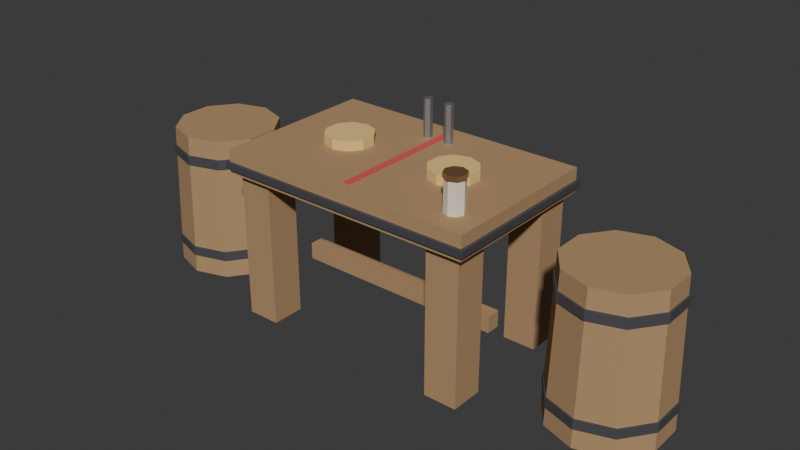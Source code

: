 # Source: armwrestle_table.blend  (saved by Blender 5.2.44; exported with 4.5.12 LTS)
import bpy
from mathutils import Matrix  # noqa: F401  (used for matrix-valued properties, if any)

bpy.ops.wm.read_factory_settings(use_empty=True)
scene = bpy.context.scene
scene.name = 'Scene'

# ---- collections
col_collection = bpy.data.collections.new('Collection'); scene.collection.children.link(col_collection)

# ---- materials (node trees are filled in below, after node groups)
mat_wood = bpy.data.materials.new('Wood')
mat_wood.use_backface_culling = True
mat_wood.diffuse_color = (0.45, 0.28, 0.14, 1.0)
mat_irondark = bpy.data.materials.new('IronDark')
mat_irondark.use_backface_culling = True
mat_irondark.diffuse_color = (0.17, 0.17, 0.19, 1.0)
mat_dartred = bpy.data.materials.new('DartRed')
mat_dartred.use_backface_culling = True
mat_dartred.diffuse_color = (0.7, 0.1, 0.08, 1.0)
mat_cushion = bpy.data.materials.new('Cushion')
mat_cushion.use_backface_culling = True
mat_cushion.diffuse_color = (0.86, 0.6, 0.22, 1.0)
mat_iron = bpy.data.materials.new('Iron')
mat_iron.use_backface_culling = True
mat_iron.diffuse_color = (0.42, 0.43, 0.46, 1.0)
mat_cream = bpy.data.materials.new('Cream')
mat_cream.use_backface_culling = True
mat_cream.diffuse_color = (0.86, 0.79, 0.63, 1.0)
mat_copper = bpy.data.materials.new('Copper')
mat_copper.use_backface_culling = True
mat_copper.diffuse_color = (0.78, 0.45, 0.22, 1.0)

# ---- material node trees
mat_wood.use_nodes = True; mat_wood.node_tree.nodes.clear()
_N = mat_wood.node_tree.nodes; _L = mat_wood.node_tree.links
n0 = _N.new('ShaderNodeBsdfPrincipled'); n0.name = 'Principled BSDF'; n0.location = (-200, 100)
n0.inputs[0].default_value = (0.45, 0.28, 0.14, 1.0)
n0.inputs[2].default_value = 0.75
n0.inputs[10].default_value = 0.005
n1 = _N.new('ShaderNodeOutputMaterial'); n1.name = 'Material Output'; n1.location = (200, 100)
_L.new(n0.outputs[0], n1.inputs[0])
n1.is_active_output = True
mat_irondark.use_nodes = True; mat_irondark.node_tree.nodes.clear()
_N = mat_irondark.node_tree.nodes; _L = mat_irondark.node_tree.links
n0 = _N.new('ShaderNodeBsdfPrincipled'); n0.name = 'Principled BSDF'; n0.location = (-200, 100)
n0.inputs[0].default_value = (0.17, 0.17, 0.19, 1.0)
n0.inputs[1].default_value = 0.7
n0.inputs[2].default_value = 0.55
n0.inputs[10].default_value = 0.005
n1 = _N.new('ShaderNodeOutputMaterial'); n1.name = 'Material Output'; n1.location = (200, 100)
_L.new(n0.outputs[0], n1.inputs[0])
n1.is_active_output = True
mat_dartred.use_nodes = True; mat_dartred.node_tree.nodes.clear()
_N = mat_dartred.node_tree.nodes; _L = mat_dartred.node_tree.links
n0 = _N.new('ShaderNodeBsdfPrincipled'); n0.name = 'Principled BSDF'; n0.location = (-200, 100)
n0.inputs[0].default_value = (0.7, 0.1, 0.08, 1.0)
n0.inputs[2].default_value = 0.8
n0.inputs[10].default_value = 0.005
n1 = _N.new('ShaderNodeOutputMaterial'); n1.name = 'Material Output'; n1.location = (200, 100)
_L.new(n0.outputs[0], n1.inputs[0])
n1.is_active_output = True
mat_cushion.use_nodes = True; mat_cushion.node_tree.nodes.clear()
_N = mat_cushion.node_tree.nodes; _L = mat_cushion.node_tree.links
n0 = _N.new('ShaderNodeBsdfPrincipled'); n0.name = 'Principled BSDF'; n0.location = (-200, 100)
n0.inputs[0].default_value = (0.86, 0.6, 0.22, 1.0)
n0.inputs[2].default_value = 0.9
n0.inputs[10].default_value = 0.005
n1 = _N.new('ShaderNodeOutputMaterial'); n1.name = 'Material Output'; n1.location = (200, 100)
_L.new(n0.outputs[0], n1.inputs[0])
n1.is_active_output = True
mat_iron.use_nodes = True; mat_iron.node_tree.nodes.clear()
_N = mat_iron.node_tree.nodes; _L = mat_iron.node_tree.links
n0 = _N.new('ShaderNodeBsdfPrincipled'); n0.name = 'Principled BSDF'; n0.location = (-200, 100)
n0.inputs[0].default_value = (0.42, 0.43, 0.46, 1.0)
n0.inputs[1].default_value = 0.8
n0.inputs[2].default_value = 0.45
n0.inputs[10].default_value = 0.005
n1 = _N.new('ShaderNodeOutputMaterial'); n1.name = 'Material Output'; n1.location = (200, 100)
_L.new(n0.outputs[0], n1.inputs[0])
n1.is_active_output = True
mat_cream.use_nodes = True; mat_cream.node_tree.nodes.clear()
_N = mat_cream.node_tree.nodes; _L = mat_cream.node_tree.links
n0 = _N.new('ShaderNodeBsdfPrincipled'); n0.name = 'Principled BSDF'; n0.location = (-200, 100)
n0.inputs[0].default_value = (0.86, 0.79, 0.63, 1.0)
n0.inputs[2].default_value = 0.75
n0.inputs[10].default_value = 0.005
n1 = _N.new('ShaderNodeOutputMaterial'); n1.name = 'Material Output'; n1.location = (200, 100)
_L.new(n0.outputs[0], n1.inputs[0])
n1.is_active_output = True
mat_copper.use_nodes = True; mat_copper.node_tree.nodes.clear()
_N = mat_copper.node_tree.nodes; _L = mat_copper.node_tree.links
n0 = _N.new('ShaderNodeBsdfPrincipled'); n0.name = 'Principled BSDF'; n0.location = (-200, 100)
n0.inputs[0].default_value = (0.78, 0.45, 0.22, 1.0)
n0.inputs[1].default_value = 0.9
n0.inputs[2].default_value = 0.35
n0.inputs[10].default_value = 0.005
n1 = _N.new('ShaderNodeOutputMaterial'); n1.name = 'Material Output'; n1.location = (200, 100)
_L.new(n0.outputs[0], n1.inputs[0])
n1.is_active_output = True

# ---- world
world_world = bpy.data.worlds.new('World'); scene.world = world_world
world_world.use_nodes = True; world_world.node_tree.nodes.clear()
_N = world_world.node_tree.nodes; _L = world_world.node_tree.links
n0 = _N.new('ShaderNodeOutputWorld'); n0.name = 'World Output'; n0.location = (200, 100)
n1 = _N.new('ShaderNodeBackground'); n1.name = 'Background'; n1.location = (-200, 100)
n1.inputs[0].default_value = (0.05088, 0.05088, 0.05088, 1.0)
_L.new(n1.outputs[0], n0.inputs[0])
n0.is_active_output = True
world_world.color = (0.05088, 0.05088, 0.05088)
world_world.sun_shadow_jitter_overblur = 0.0

# ---- meshes
me_armwrestletable = bpy.data.meshes.new('ArmwrestleTable')
me_armwrestletable.from_pydata([(-0.55, -0.35, 0.62), (-0.55, -0.35, 0.72), (-0.55, 0.35, 0.62), (-0.55, 0.35, 0.72), (0.55, -0.35, 0.62), (0.55, -0.35, 0.72), (0.55, 0.35, 0.62), (0.55, 0.35, 0.72), (-0.562, -0.362, 0.64), (-0.562, -0.362, 0.67), (-0.562, 0.362, 0.64), (-0.562, 0.362, 0.67), (0.562, -0.362, 0.64), (0.562, -0.362, 0.67), (0.562, 0.362, 0.64), (0.562, 0.362, 0.67), (-0.52, -0.32, 0.0), (-0.52, -0.32, 0.62), (-0.52, -0.18, 0.0), (-0.52, -0.18, 0.62), (-0.38, -0.32, 0.0), (-0.38, -0.32, 0.62), (-0.38, -0.18, 0.0), (-0.38, -0.18, 0.62), (-0.52, 0.18, 0.0), (-0.52, 0.18, 0.62), (-0.52, 0.32, 0.0), (-0.52, 0.32, 0.62), (-0.38, 0.18, 0.0), (-0.38, 0.18, 0.62), (-0.38, 0.32, 0.0), (-0.38, 0.32, 0.62), (0.38, -0.32, 0.0), (0.38, -0.32, 0.62), (0.38, -0.18, 0.0), (0.38, -0.18, 0.62), (0.52, -0.32, 0.0), (0.52, -0.32, 0.62), (0.52, -0.18, 0.0), (0.52, -0.18, 0.62), (0.38, 0.18, 0.0), (0.38, 0.18, 0.62), (0.38, 0.32, 0.0), (0.38, 0.32, 0.62), (0.52, 0.18, 0.0), (0.52, 0.18, 0.62), (0.52, 0.32, 0.0), (0.52, 0.32, 0.62), (-0.45, -0.03, 0.15), (-0.45, -0.03, 0.22), (-0.45, 0.03, 0.15), (-0.45, 0.03, 0.22), (0.45, -0.03, 0.15), (0.45, -0.03, 0.22), (0.45, 0.03, 0.15), (0.45, 0.03, 0.22), (-0.015, -0.3, 0.72), (-0.015, -0.3, 0.724), (-0.015, 0.3, 0.72), (-0.015, 0.3, 0.724), (0.015, -0.3, 0.72), (0.015, -0.3, 0.724), (0.015, 0.3, 0.72), (0.015, 0.3, 0.724), (-0.25, 0.1, 0.72), (-0.25, 0.1, 0.76), (-0.1912, 0.0809, 0.72), (-0.1912, 0.0809, 0.76), (-0.1549, 0.0309, 0.72), (-0.1549, 0.0309, 0.76), (-0.1549, -0.0309, 0.72), (-0.1549, -0.0309, 0.76), (-0.1912, -0.0809, 0.72), (-0.1912, -0.0809, 0.76), (-0.25, -0.1, 0.72), (-0.25, -0.1, 0.76), (-0.3088, -0.0809, 0.72), (-0.3088, -0.0809, 0.76), (-0.3451, -0.0309, 0.72), (-0.3451, -0.0309, 0.76), (-0.3451, 0.0309, 0.72), (-0.3451, 0.0309, 0.76), (-0.3088, 0.0809, 0.72), (-0.3088, 0.0809, 0.76), (-0.05, 0.248, 0.72), (-0.05, 0.248, 0.88), (-0.03441, 0.239, 0.72), (-0.03441, 0.239, 0.88), (-0.03441, 0.221, 0.72), (-0.03441, 0.221, 0.88), (-0.05, 0.212, 0.72), (-0.05, 0.212, 0.88), (-0.06559, 0.221, 0.72), (-0.06559, 0.221, 0.88), (-0.06559, 0.239, 0.72), (-0.06559, 0.239, 0.88), (0.25, 0.1, 0.72), (0.25, 0.1, 0.76), (0.3088, 0.0809, 0.72), (0.3088, 0.0809, 0.76), (0.3451, 0.0309, 0.72), (0.3451, 0.0309, 0.76), (0.3451, -0.0309, 0.72), (0.3451, -0.0309, 0.76), (0.3088, -0.0809, 0.72), (0.3088, -0.0809, 0.76), (0.25, -0.1, 0.72), (0.25, -0.1, 0.76), (0.1912, -0.0809, 0.72), (0.1912, -0.0809, 0.76), (0.1549, -0.0309, 0.72), (0.1549, -0.0309, 0.76), (0.1549, 0.0309, 0.72), (0.1549, 0.0309, 0.76), (0.1912, 0.0809, 0.72), (0.1912, 0.0809, 0.76), (0.05, 0.248, 0.72), (0.05, 0.248, 0.88), (0.06559, 0.239, 0.72), (0.06559, 0.239, 0.88), (0.06559, 0.221, 0.72), (0.06559, 0.221, 0.88), (0.05, 0.212, 0.72), (0.05, 0.212, 0.88), (0.03441, 0.221, 0.72), (0.03441, 0.221, 0.88), (0.03441, 0.239, 0.72), (0.03441, 0.239, 0.88), (-0.95, 0.24, 0.0), (-0.95, 0.22, 0.62), (-0.8089, 0.1942, 0.0), (-0.8207, 0.178, 0.62), (-0.7217, 0.07416, 0.0), (-0.7408, 0.06798, 0.62), (-0.7217, -0.07416, 0.0), (-0.7408, -0.06798, 0.62), (-0.8089, -0.1942, 0.0), (-0.8207, -0.178, 0.62), (-0.95, -0.24, 0.0), (-0.95, -0.22, 0.62), (-1.091, -0.1942, 0.0), (-1.079, -0.178, 0.62), (-1.178, -0.07416, 0.0), (-1.159, -0.06798, 0.62), (-1.178, 0.07416, 0.0), (-1.159, 0.06798, 0.62), (-1.091, 0.1942, 0.0), (-1.079, 0.178, 0.62), (-0.95, 0.2426, 0.08), (-0.95, 0.2426, 0.12), (-0.8074, 0.1963, 0.08), (-0.8074, 0.1963, 0.12), (-0.7193, 0.07497, 0.08), (-0.7193, 0.07497, 0.12), (-0.7193, -0.07497, 0.08), (-0.7193, -0.07497, 0.12), (-0.8074, -0.1963, 0.08), (-0.8074, -0.1963, 0.12), (-0.95, -0.2426, 0.08), (-0.95, -0.2426, 0.12), (-1.093, -0.1963, 0.08), (-1.093, -0.1963, 0.12), (-1.181, -0.07497, 0.08), (-1.181, -0.07497, 0.12), (-1.181, 0.07497, 0.08), (-1.181, 0.07497, 0.12), (-1.093, 0.1963, 0.08), (-1.093, 0.1963, 0.12), (-0.95, 0.23, 0.5), (-0.95, 0.23, 0.54), (-0.8148, 0.1861, 0.5), (-0.8148, 0.1861, 0.54), (-0.7313, 0.07107, 0.5), (-0.7313, 0.07107, 0.54), (-0.7313, -0.07107, 0.5), (-0.7313, -0.07107, 0.54), (-0.8148, -0.1861, 0.5), (-0.8148, -0.1861, 0.54), (-0.95, -0.23, 0.5), (-0.95, -0.23, 0.54), (-1.085, -0.1861, 0.5), (-1.085, -0.1861, 0.54), (-1.169, -0.07107, 0.5), (-1.169, -0.07107, 0.54), (-1.169, 0.07107, 0.5), (-1.169, 0.07107, 0.54), (-1.085, 0.1861, 0.5), (-1.085, 0.1861, 0.54), (0.95, 0.24, 0.0), (0.95, 0.22, 0.62), (1.091, 0.1942, 0.0), (1.079, 0.178, 0.62), (1.178, 0.07416, 0.0), (1.159, 0.06798, 0.62), (1.178, -0.07416, 0.0), (1.159, -0.06798, 0.62), (1.091, -0.1942, 0.0), (1.079, -0.178, 0.62), (0.95, -0.24, 0.0), (0.95, -0.22, 0.62), (0.8089, -0.1942, 0.0), (0.8207, -0.178, 0.62), (0.7217, -0.07416, 0.0), (0.7408, -0.06798, 0.62), (0.7217, 0.07416, 0.0), (0.7408, 0.06798, 0.62), (0.8089, 0.1942, 0.0), (0.8207, 0.178, 0.62), (0.95, 0.2426, 0.08), (0.95, 0.2426, 0.12), (1.093, 0.1963, 0.08), (1.093, 0.1963, 0.12), (1.181, 0.07497, 0.08), (1.181, 0.07497, 0.12), (1.181, -0.07497, 0.08), (1.181, -0.07497, 0.12), (1.093, -0.1963, 0.08), (1.093, -0.1963, 0.12), (0.95, -0.2426, 0.08), (0.95, -0.2426, 0.12), (0.8074, -0.1963, 0.08), (0.8074, -0.1963, 0.12), (0.7193, -0.07497, 0.08), (0.7193, -0.07497, 0.12), (0.7193, 0.07497, 0.08), (0.7193, 0.07497, 0.12), (0.8074, 0.1963, 0.08), (0.8074, 0.1963, 0.12), (0.95, 0.23, 0.5), (0.95, 0.23, 0.54), (1.085, 0.1861, 0.5), (1.085, 0.1861, 0.54), (1.169, 0.07107, 0.5), (1.169, 0.07107, 0.54), (1.169, -0.07107, 0.5), (1.169, -0.07107, 0.54), (1.085, -0.1861, 0.5), (1.085, -0.1861, 0.54), (0.95, -0.23, 0.5), (0.95, -0.23, 0.54), (0.8148, -0.1861, 0.5), (0.8148, -0.1861, 0.54), (0.7313, -0.07107, 0.5), (0.7313, -0.07107, 0.54), (0.7313, 0.07107, 0.5), (0.7313, 0.07107, 0.54), (0.8148, 0.1861, 0.5), (0.8148, 0.1861, 0.54), (0.43, -0.19, 0.72), (0.43, -0.19, 0.85), (0.4583, -0.2017, 0.72), (0.4583, -0.2017, 0.85), (0.47, -0.23, 0.72), (0.47, -0.23, 0.85), (0.4583, -0.2583, 0.72), (0.4583, -0.2583, 0.85), (0.43, -0.27, 0.72), (0.43, -0.27, 0.85), (0.4017, -0.2583, 0.72), (0.4017, -0.2583, 0.85), (0.39, -0.23, 0.72), (0.39, -0.23, 0.85), (0.4017, -0.2017, 0.72), (0.4017, -0.2017, 0.85), (0.43, -0.185, 0.85), (0.43, -0.185, 0.87), (0.4618, -0.1982, 0.85), (0.4618, -0.1982, 0.87), (0.475, -0.23, 0.85), (0.475, -0.23, 0.87), (0.4618, -0.2618, 0.85), (0.4618, -0.2618, 0.87), (0.43, -0.275, 0.85), (0.43, -0.275, 0.87), (0.3982, -0.2618, 0.85), (0.3982, -0.2618, 0.87), (0.385, -0.23, 0.85), (0.385, -0.23, 0.87), (0.3982, -0.1982, 0.85), (0.3982, -0.1982, 0.87)], [], [(0, 1, 3, 2), (2, 3, 7, 6), (6, 7, 5, 4), (4, 5, 1, 0), (2, 6, 4, 0), (7, 3, 1, 5), (8, 9, 11, 10), (10, 11, 15, 14), (14, 15, 13, 12), (12, 13, 9, 8), (10, 14, 12, 8), (15, 11, 9, 13), (16, 17, 19, 18), (18, 19, 23, 22), (22, 23, 21, 20), (20, 21, 17, 16), (18, 22, 20, 16), (23, 19, 17, 21), (24, 25, 27, 26), (26, 27, 31, 30), (30, 31, 29, 28), (28, 29, 25, 24), (26, 30, 28, 24), (31, 27, 25, 29), (32, 33, 35, 34), (34, 35, 39, 38), (38, 39, 37, 36), (36, 37, 33, 32), (34, 38, 36, 32), (39, 35, 33, 37), (40, 41, 43, 42), (42, 43, 47, 46), (46, 47, 45, 44), (44, 45, 41, 40), (42, 46, 44, 40), (47, 43, 41, 45), (48, 49, 51, 50), (50, 51, 55, 54), (54, 55, 53, 52), (52, 53, 49, 48), (50, 54, 52, 48), (55, 51, 49, 53), (56, 57, 59, 58), (58, 59, 63, 62), (62, 63, 61, 60), (60, 61, 57, 56), (58, 62, 60, 56), (63, 59, 57, 61), (94, 95, 85, 84), (88, 89, 91, 90), (64, 65, 67, 66), (91, 89, 87, 85, 95, 93), (132, 133, 135, 134), (66, 67, 69, 68), (96, 97, 99, 98), (68, 69, 71, 70), (92, 93, 95, 94), (86, 87, 89, 88), (70, 71, 73, 72), (94, 84, 86, 88, 90, 92), (100, 101, 103, 102), (72, 73, 75, 74), (120, 121, 123, 122), (98, 99, 101, 100), (74, 75, 77, 76), (90, 91, 93, 92), (84, 85, 87, 86), (76, 77, 79, 78), (264, 265, 267, 266), (118, 119, 121, 120), (78, 79, 81, 80), (67, 65, 83, 81, 79, 77, 75, 73, 71, 69), (130, 131, 133, 132), (80, 81, 83, 82), (124, 125, 127, 126), (126, 127, 117, 116), (82, 83, 65, 64), (64, 66, 68, 70, 72, 74, 76, 78, 80, 82), (102, 103, 105, 104), (174, 175, 177, 176), (158, 159, 161, 160), (104, 105, 107, 106), (150, 151, 153, 152), (117, 127, 125, 123, 121, 119), (106, 107, 109, 108), (116, 117, 119, 118), (122, 123, 125, 124), (108, 109, 111, 110), (250, 251, 253, 252), (152, 153, 155, 154), (110, 111, 113, 112), (156, 157, 159, 158), (98, 100, 102, 104, 106, 108, 110, 112, 114, 96), (112, 113, 115, 114), (128, 129, 131, 130), (126, 116, 118, 120, 122, 124), (114, 115, 97, 96), (103, 101, 99, 97, 115, 113, 111, 109, 107, 105), (134, 135, 137, 136), (136, 137, 139, 138), (194, 195, 197, 196), (138, 139, 141, 140), (154, 155, 157, 156), (148, 149, 151, 150), (140, 141, 143, 142), (170, 171, 173, 172), (172, 173, 175, 174), (142, 143, 145, 144), (135, 133, 131, 129, 147, 145, 143, 141, 139, 137), (178, 179, 181, 180), (144, 145, 147, 146), (208, 209, 211, 210), (176, 177, 179, 178), (146, 147, 129, 128), (132, 134, 136, 138, 140, 142, 144, 146, 128, 130), (168, 169, 171, 170), (160, 161, 163, 162), (190, 191, 193, 192), (192, 193, 195, 194), (162, 163, 165, 164), (155, 153, 151, 149, 167, 165, 163, 161, 159, 157), (198, 199, 201, 200), (164, 165, 167, 166), (230, 231, 233, 232), (196, 197, 199, 198), (166, 167, 149, 148), (158, 160, 162, 164, 166, 148, 150, 152, 154, 156), (188, 189, 191, 190), (180, 181, 183, 182), (216, 217, 219, 218), (218, 219, 221, 220), (182, 183, 185, 184), (173, 171, 169, 187, 185, 183, 181, 179, 177, 175), (212, 213, 215, 214), (184, 185, 187, 186), (268, 269, 271, 270), (210, 211, 213, 212), (186, 187, 169, 168), (176, 178, 180, 182, 184, 186, 168, 170, 172, 174), (214, 215, 217, 216), (200, 201, 203, 202), (238, 239, 241, 240), (236, 237, 239, 238), (202, 203, 205, 204), (232, 233, 235, 234), (196, 198, 200, 202, 204, 206, 188, 190, 192, 194), (204, 205, 207, 206), (228, 229, 231, 230), (206, 207, 189, 188), (199, 197, 195, 193, 191, 189, 207, 205, 203, 201), (234, 235, 237, 236), (220, 221, 223, 222), (258, 259, 261, 260), (256, 257, 259, 258), (222, 223, 225, 224), (252, 253, 255, 254), (210, 212, 214, 216, 218, 220, 222, 224, 226, 208), (224, 225, 227, 226), (248, 249, 251, 250), (226, 227, 209, 208), (219, 217, 215, 213, 211, 209, 227, 225, 223, 221), (254, 255, 257, 256), (240, 241, 243, 242), (242, 243, 245, 244), (234, 236, 238, 240, 242, 244, 246, 228, 230, 232), (244, 245, 247, 246), (270, 271, 273, 272), (246, 247, 229, 228), (239, 237, 235, 233, 231, 229, 247, 245, 243, 241), (256, 258, 260, 262, 248, 250, 252, 254), (260, 261, 263, 262), (266, 267, 269, 268), (272, 273, 275, 274), (262, 263, 249, 248), (259, 257, 255, 253, 251, 249, 263, 261), (274, 275, 277, 276), (269, 267, 265, 279, 277, 275, 273, 271), (276, 277, 279, 278), (278, 279, 265, 264), (270, 272, 274, 276, 278, 264, 266, 268)])
me_armwrestletable.polygons.foreach_set('material_index', [0, 0, 0, 0, 0, 0, 1, 1, 1, 1, 1, 1, 0, 0, 0, 0, 0, 0, 0, 0, 0, 0, 0, 0, 0, 0, 0, 0, 0, 0, 0, 0, 0, 0, 0, 0, 0, 0, 0, 0, 0, 0, 2, 2, 2, 2, 2, 2, 4, 4, 3, 4, 0, 3, 3, 3, 4, 4, 3, 4, 3, 3, 4, 3, 3, 4, 4, 3, 6, 4, 3, 3, 0, 3, 4, 4, 3, 3, 3, 1, 1, 3, 1, 4, 3, 4, 4, 3, 5, 1, 3, 1, 3, 3, 0, 4, 3, 3, 0, 0, 0, 0, 1, 1, 0, 1, 1, 0, 0, 1, 0, 1, 1, 0, 0, 1, 1, 0, 0, 1, 1, 0, 1, 1, 0, 1, 1, 0, 1, 1, 1, 1, 1, 1, 1, 6, 1, 1, 1, 1, 0, 1, 1, 0, 1, 0, 0, 1, 0, 0, 1, 1, 5, 5, 1, 5, 1, 1, 5, 1, 1, 5, 1, 1, 1, 1, 6, 1, 1, 5, 5, 6, 6, 5, 5, 6, 6, 6, 6, 6])
me_armwrestletable.materials.append(mat_wood)
me_armwrestletable.materials.append(mat_irondark)
me_armwrestletable.materials.append(mat_dartred)
me_armwrestletable.materials.append(mat_cushion)
me_armwrestletable.materials.append(mat_iron)
me_armwrestletable.materials.append(mat_cream)
me_armwrestletable.materials.append(mat_copper)
me_armwrestletable.update()

# ---- objects
ob_armwrestletable = bpy.data.objects.new('ArmwrestleTable', me_armwrestletable)

# ---- transforms, parenting, visibility, modifiers, constraints
ob_armwrestletable.location = (0.0, 0.0, 0.0)

# ---- collection membership
scene.collection.objects.link(ob_armwrestletable)

# ---- scene / render settings (as saved in the file)
scene.frame_start = 1; scene.frame_end = 250; scene.frame_set(1)
scene.render.engine = 'BLENDER_EEVEE_NEXT'
scene.render.bake_bias = 0.0
scene.render.bake_samples = 0
scene.render.compositor_device = 'GPU'
scene.eevee.use_volume_custom_range = False
scene.eevee.fast_gi_thickness_near = 0.1
scene.eevee.fast_gi_thickness_far = 0.0
scene.eevee.ray_tracing_options.screen_trace_thickness = 0.1
bpy.context.view_layer.update()

# ---- added for rendering (the .blend has no active camera and no usable light): camera, sun
cam_auto = bpy.data.cameras.new('AutoCamera')
cam_auto.lens = 50.0
cam_auto.sensor_width = 36.0
cam_auto.clip_end = 1000.0
ob_auto_camera = bpy.data.objects.new('AutoCamera', cam_auto)
scene.collection.objects.link(ob_auto_camera)
ob_auto_camera.location = (2.42597, -2.91116, 2.38077)
ob_auto_camera.rotation_euler = (1.09748, -7.21219e-08, 0.694738)
scene.camera = ob_auto_camera
light_auto_sun = bpy.data.lights.new('AutoSun', 'SUN')
light_auto_sun.energy = 3.0
light_auto_sun.angle = 0.0523599
ob_auto_sun = bpy.data.objects.new('AutoSun', light_auto_sun)
scene.collection.objects.link(ob_auto_sun)
ob_auto_sun.rotation_euler = (0.872665, 0.174533, 0.523599)
bpy.context.view_layer.update()
